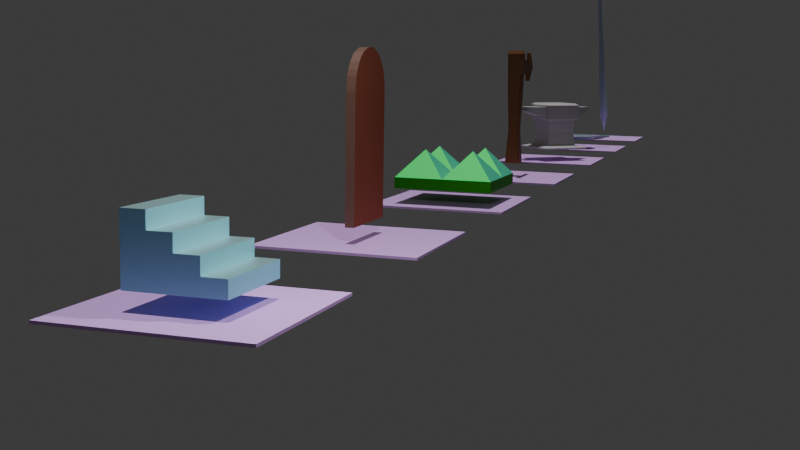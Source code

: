 # Source: paractic_modelling_sword2.blend  (saved by Blender 4.2.66; exported with 4.5.12 LTS)
import bpy
from mathutils import Matrix  # noqa: F401  (used for matrix-valued properties, if any)

bpy.ops.wm.read_factory_settings(use_empty=True)
scene = bpy.context.scene
scene.name = 'Scene'

# ---- collections
col_collection = bpy.data.collections.new('Collection'); scene.collection.children.link(col_collection)

# ---- materials (node trees are filled in below, after node groups)
mat_basic = bpy.data.materials.new('Basic')
mat_basic_hard = bpy.data.materials.new('Basic_hard')
mat_alap_sik = bpy.data.materials.new('Alap_sik')
mat_door_medium = bpy.data.materials.new('door_medium')
mat_door_light = bpy.data.materials.new('door_light')
mat_trap_basic = bpy.data.materials.new('trap_basic')
mat_trap_light = bpy.data.materials.new('trap_light')
mat_trap_dark = bpy.data.materials.new('trap_dark')
mat_column_medium = bpy.data.materials.new('column_medium')
mat_column_dark = bpy.data.materials.new('column_dark')
mat_column_light = bpy.data.materials.new('column_light')
mat_anvil_grey = bpy.data.materials.new('anvil_grey')
mat_pan_col = bpy.data.materials.new('pan_col')
mat_sword_basic = bpy.data.materials.new('sword_basic')

# ---- node groups
ng_smooth_by_angle = bpy.data.node_groups.new('Smooth by Angle', 'GeometryNodeTree')
_s = ng_smooth_by_angle.interface.new_socket(name='Mesh', in_out='OUTPUT', socket_type='NodeSocketGeometry')
_s = ng_smooth_by_angle.interface.new_socket(name='Mesh', in_out='INPUT', socket_type='NodeSocketGeometry')
_s = ng_smooth_by_angle.interface.new_socket(name='Angle', in_out='INPUT', socket_type='NodeSocketFloat')
_s.subtype = 'ANGLE'
_s.default_value = 0.5236
_s.min_value = 0.0
_s.max_value = 3.142
_s.description = 'Maximum face angle for smooth edges'
_s = ng_smooth_by_angle.interface.new_socket(name='Ignore Sharpness', in_out='INPUT', socket_type='NodeSocketBool')
_s.force_non_field = True
ng_smooth_by_angle.description = 'Set the sharpness of mesh edges based on the angle between the neighboring faces'
ng_smooth_by_angle.is_modifier = True
_N = ng_smooth_by_angle.nodes; _L = ng_smooth_by_angle.links
n0 = _N.new('GeometryNodeSetShadeSmooth'); n0.name = 'Set Shade Smooth'; n0.location = (120, -80)
n0.domain = 'EDGE'
n1 = _N.new('GeometryNodeSetShadeSmooth'); n1.name = 'Set Shade Smooth.001'; n1.location = (300, -80)
n2 = _N.new('NodeGroupOutput'); n2.name = 'Group Output'; n2.location = (480, -80)
n3 = _N.new('GeometryNodeInputMeshEdgeAngle'); n3.name = 'Edge Angle'; n3.location = (-440, -240)
n4 = _N.new('NodeGroupInput'); n4.name = 'Group Input'; n4.location = (-80, -80)
n5 = _N.new('GeometryNodeInputEdgeSmooth'); n5.name = 'Is Edge Smooth'; n5.location = (-260, -120)
n6 = _N.new('GeometryNodeInputShadeSmooth'); n6.name = 'Is Shade Smooth'; n6.location = (-440, -397)
n7 = _N.new('FunctionNodeCompare'); n7.name = 'Compare'; n7.location = (-260, -260)
n7.operation = 'LESS_EQUAL'
n7.inputs[6].default_value = (0.0, 0.0, 0.0, 0.0)
n7.inputs[7].default_value = (0.0, 0.0, 0.0, 0.0)
n8 = _N.new('FunctionNodeBooleanMath'); n8.name = 'Boolean Math.001'; n8.location = (-80, -260)
n9 = _N.new('NodeGroupInput'); n9.name = 'Group Input.001'; n9.location = (-440, -329)
n10 = _N.new('NodeGroupInput'); n10.name = 'Group Input.002'; n10.location = (-259, -189)
n11 = _N.new('FunctionNodeBooleanMath'); n11.name = 'Boolean Math'; n11.location = (-80, -149)
n11.operation = 'OR'
n12 = _N.new('FunctionNodeBooleanMath'); n12.name = 'Boolean Math.002'; n12.location = (-260, -380)
n12.operation = 'OR'
n13 = _N.new('NodeGroupInput'); n13.name = 'Group Input.003'; n13.location = (-440, -460)
_L.new(n3.outputs[0], n7.inputs[0])
_L.new(n1.outputs[0], n2.inputs[0])
_L.new(n9.outputs[1], n7.inputs[1])
_L.new(n7.outputs[0], n8.inputs[0])
_L.new(n4.outputs[0], n0.inputs[0])
_L.new(n0.outputs[0], n1.inputs[0])
_L.new(n8.outputs[0], n0.inputs[2])
_L.new(n10.outputs[2], n11.inputs[1])
_L.new(n5.outputs[0], n11.inputs[0])
_L.new(n11.outputs[0], n0.inputs[1])
_L.new(n13.outputs[2], n12.inputs[1])
_L.new(n6.outputs[0], n12.inputs[0])
_L.new(n12.outputs[0], n8.inputs[1])
n2.is_active_output = True

# ---- material node trees
mat_basic.use_nodes = True; mat_basic.node_tree.nodes.clear()
_N = mat_basic.node_tree.nodes; _L = mat_basic.node_tree.links
n0 = _N.new('ShaderNodeBsdfPrincipled'); n0.name = 'Principled BSDF'; n0.location = (10, 300)
n0.inputs[0].default_value = (0.2766, 0.7051, 0.8001, 1.0)
n1 = _N.new('ShaderNodeOutputMaterial'); n1.name = 'Material Output'; n1.location = (300, 300)
_L.new(n0.outputs[0], n1.inputs[0])
n1.is_active_output = True
mat_basic_hard.use_nodes = True; mat_basic_hard.node_tree.nodes.clear()
_N = mat_basic_hard.node_tree.nodes; _L = mat_basic_hard.node_tree.links
n0 = _N.new('ShaderNodeBsdfPrincipled'); n0.name = 'Principled BSDF'; n0.location = (10, 300)
n0.inputs[0].default_value = (0.5091, 0.7807, 0.8003, 1.0)
n0.inputs[1].default_value = 1.0
n1 = _N.new('ShaderNodeOutputMaterial'); n1.name = 'Material Output'; n1.location = (300, 300)
_L.new(n0.outputs[0], n1.inputs[0])
n1.is_active_output = True
mat_alap_sik.use_nodes = True; mat_alap_sik.node_tree.nodes.clear()
_N = mat_alap_sik.node_tree.nodes; _L = mat_alap_sik.node_tree.links
n0 = _N.new('ShaderNodeBsdfPrincipled'); n0.name = 'Principled BSDF'; n0.location = (10, 300)
n0.inputs[0].default_value = (0.7639, 0.4292, 0.9598, 0.0)
n1 = _N.new('ShaderNodeOutputMaterial'); n1.name = 'Material Output'; n1.location = (300, 300)
_L.new(n0.outputs[0], n1.inputs[0])
n1.is_active_output = True
mat_door_medium.use_nodes = True; mat_door_medium.node_tree.nodes.clear()
_N = mat_door_medium.node_tree.nodes; _L = mat_door_medium.node_tree.links
n0 = _N.new('ShaderNodeBsdfPrincipled'); n0.name = 'Principled BSDF'; n0.location = (10, 300)
n0.inputs[0].default_value = (0.3347, 0.1083, 0.06471, 1.0)
n0.inputs[1].default_value = 0.6744
n0.inputs[2].default_value = 1.0
n0.inputs[3].default_value = 1.0
n1 = _N.new('ShaderNodeOutputMaterial'); n1.name = 'Material Output'; n1.location = (300, 300)
_L.new(n0.outputs[0], n1.inputs[0])
n1.is_active_output = True
mat_door_light.use_nodes = True; mat_door_light.node_tree.nodes.clear()
_N = mat_door_light.node_tree.nodes; _L = mat_door_light.node_tree.links
n0 = _N.new('ShaderNodeBsdfPrincipled'); n0.name = 'Principled BSDF'; n0.location = (10, 300)
n0.inputs[0].default_value = (0.1985, 0.1017, 0.0727, 1.0)
n1 = _N.new('ShaderNodeOutputMaterial'); n1.name = 'Material Output'; n1.location = (300, 300)
_L.new(n0.outputs[0], n1.inputs[0])
n1.is_active_output = True
mat_trap_basic.use_nodes = True; mat_trap_basic.node_tree.nodes.clear()
_N = mat_trap_basic.node_tree.nodes; _L = mat_trap_basic.node_tree.links
n0 = _N.new('ShaderNodeBsdfPrincipled'); n0.name = 'Principled BSDF'; n0.location = (10, 300)
n0.inputs[0].default_value = (0.04353, 0.8013, 0.1992, 1.0)
n0.inputs[1].default_value = 0.8837
n0.inputs[2].default_value = 0.686
n1 = _N.new('ShaderNodeOutputMaterial'); n1.name = 'Material Output'; n1.location = (300, 300)
_L.new(n0.outputs[0], n1.inputs[0])
n1.is_active_output = True
mat_trap_light.use_nodes = True; mat_trap_light.node_tree.nodes.clear()
_N = mat_trap_light.node_tree.nodes; _L = mat_trap_light.node_tree.links
n0 = _N.new('ShaderNodeBsdfPrincipled'); n0.name = 'Principled BSDF'; n0.location = (10, 300)
n0.inputs[0].default_value = (0.1229, 0.7304, 0.5016, 1.0)
n0.inputs[1].default_value = 1.0
n0.inputs[2].default_value = 0.8721
n1 = _N.new('ShaderNodeOutputMaterial'); n1.name = 'Material Output'; n1.location = (300, 300)
_L.new(n0.outputs[0], n1.inputs[0])
n1.is_active_output = True
mat_trap_dark.use_nodes = True; mat_trap_dark.node_tree.nodes.clear()
_N = mat_trap_dark.node_tree.nodes; _L = mat_trap_dark.node_tree.links
n0 = _N.new('ShaderNodeBsdfPrincipled'); n0.name = 'Principled BSDF'; n0.location = (10, 300)
n0.inputs[0].default_value = (0.03145, 0.4969, 0.01212, 1.0)
n0.inputs[1].default_value = 0.9302
n0.inputs[2].default_value = 0.4651
n0.inputs[3].default_value = 1.0
n1 = _N.new('ShaderNodeOutputMaterial'); n1.name = 'Material Output'; n1.location = (300, 300)
_L.new(n0.outputs[0], n1.inputs[0])
n1.is_active_output = True
mat_column_medium.use_nodes = True; mat_column_medium.node_tree.nodes.clear()
_N = mat_column_medium.node_tree.nodes; _L = mat_column_medium.node_tree.links
n0 = _N.new('ShaderNodeBsdfPrincipled'); n0.name = 'Principled BSDF'; n0.location = (10, 300)
n0.inputs[0].default_value = (0.1838, 0.06099, 0.008393, 1.0)
n1 = _N.new('ShaderNodeOutputMaterial'); n1.name = 'Material Output'; n1.location = (300, 300)
_L.new(n0.outputs[0], n1.inputs[0])
n1.is_active_output = True
mat_column_dark.use_nodes = True; mat_column_dark.node_tree.nodes.clear()
_N = mat_column_dark.node_tree.nodes; _L = mat_column_dark.node_tree.links
n0 = _N.new('ShaderNodeBsdfPrincipled'); n0.name = 'Principled BSDF'; n0.location = (10, 300)
n0.inputs[0].default_value = (0.2037, 0.06403, 0.04224, 1.0)
n1 = _N.new('ShaderNodeOutputMaterial'); n1.name = 'Material Output'; n1.location = (300, 300)
_L.new(n0.outputs[0], n1.inputs[0])
n1.is_active_output = True
mat_column_light.use_nodes = True; mat_column_light.node_tree.nodes.clear()
_N = mat_column_light.node_tree.nodes; _L = mat_column_light.node_tree.links
n0 = _N.new('ShaderNodeBsdfPrincipled'); n0.name = 'Principled BSDF'; n0.location = (10, 300)
n0.inputs[0].default_value = (0.1607, 0.07226, 0.02708, 1.0)
n1 = _N.new('ShaderNodeOutputMaterial'); n1.name = 'Material Output'; n1.location = (300, 300)
_L.new(n0.outputs[0], n1.inputs[0])
n1.is_active_output = True
mat_anvil_grey.use_nodes = True; mat_anvil_grey.node_tree.nodes.clear()
_N = mat_anvil_grey.node_tree.nodes; _L = mat_anvil_grey.node_tree.links
n0 = _N.new('ShaderNodeBsdfPrincipled'); n0.name = 'Principled BSDF'; n0.location = (10, 300)
n0.inputs[0].default_value = (0.5271, 0.5271, 0.5271, 1.0)
n1 = _N.new('ShaderNodeOutputMaterial'); n1.name = 'Material Output'; n1.location = (300, 300)
_L.new(n0.outputs[0], n1.inputs[0])
n1.is_active_output = True
mat_pan_col.use_nodes = True; mat_pan_col.node_tree.nodes.clear()
_N = mat_pan_col.node_tree.nodes; _L = mat_pan_col.node_tree.links
n0 = _N.new('ShaderNodeBsdfPrincipled'); n0.name = 'Principled BSDF'; n0.location = (10, 300)
n0.inputs[0].default_value = (0.1845, 0.2462, 0.3185, 1.0)
n1 = _N.new('ShaderNodeOutputMaterial'); n1.name = 'Material Output'; n1.location = (300, 300)
_L.new(n0.outputs[0], n1.inputs[0])
n1.is_active_output = True
mat_sword_basic.use_nodes = True; mat_sword_basic.node_tree.nodes.clear()
_N = mat_sword_basic.node_tree.nodes; _L = mat_sword_basic.node_tree.links
n0 = _N.new('ShaderNodeBsdfPrincipled'); n0.name = 'Principled BSDF'; n0.location = (10, 300)
n0.inputs[0].default_value = (0.4342, 0.552, 0.7305, 1.0)
n1 = _N.new('ShaderNodeOutputMaterial'); n1.name = 'Material Output'; n1.location = (300, 300)
_L.new(n0.outputs[0], n1.inputs[0])
n1.is_active_output = True

# ---- world
world_world = bpy.data.worlds.new('World'); scene.world = world_world
world_world.use_nodes = True; world_world.node_tree.nodes.clear()
_N = world_world.node_tree.nodes; _L = world_world.node_tree.links
n0 = _N.new('ShaderNodeOutputWorld'); n0.name = 'World Output'; n0.location = (300, 300)
n1 = _N.new('ShaderNodeBackground'); n1.name = 'Background'; n1.location = (10, 300)
n1.inputs[0].default_value = (0.05088, 0.05088, 0.05088, 1.0)
_L.new(n1.outputs[0], n0.inputs[0])
n0.is_active_output = True
world_world.color = (0.05088, 0.05088, 0.05088)
world_world.sun_shadow_jitter_overblur = 0.0

# ---- cameras
cam_camera_01 = bpy.data.cameras.new('Camera_01')
cam_camera_01.clip_end = 100.0
cam_camera_01.ortho_scale = 7.314

# ---- lights
light_light = bpy.data.lights.new('Light', 'POINT')
light_light.energy = 1000.0
light_light.shadow_soft_size = 0.1
light_light_001 = bpy.data.lights.new('Light.001', 'POINT')
light_light_001.energy = 0.7
light_light_001.shadow_soft_size = 0.1
light_sun = bpy.data.lights.new('Sun', 'SUN')
light_sun.energy = 1.92

# ---- meshes
me_s_klap = bpy.data.meshes.new('Síklap')
me_s_klap.from_pydata([(-1.0, -1.0, 0.0), (1.0, -1.0, 0.0), (-1.0, 1.0, 0.0), (1.0, 1.0, 0.0), (1.0, -1.0, 0.35), (0.4977, -1.0, 0.35), (0.4977, 1.0, 0.35), (0.4977, -1.0, 0.7), (0.4977, 1.0, 0.7), (-0.002321, -1.0, 0.7), (-0.002321, 1.0, 0.7), (-0.002321, -1.0, 1.05), (-0.002321, 1.0, 1.05), (-0.5023, -1.0, 1.05), (-0.5023, 1.0, 1.05), (-0.5023, -1.0, 1.4), (-0.5023, 1.0, 1.4), (-1.0, -1.0, 1.4), (-1.0, 1.0, 1.4), (-1.0, -1.0, 0.0), (-1.0, 1.0, 0.0), (-1.0, 1.0, 1.4), (-0.5023, 1.0, 1.4), (-1.0, 1.0, 1.4), (-0.5023, 1.0, 1.4), (-0.002321, 0.9991, 1.05), (-0.5023, 0.9991, 1.05), (0.4977, 1.0, 0.7), (-0.002321, 1.0, 0.7), (1.0, 1.0, 0.35), (0.4977, 1.0, 0.35), (-1.0, -1.0, 0.0)], [(2, 0), (25, 26), (0, 31)], [(1, 4, 5, 19), (6, 8, 7, 5), (8, 10, 9, 7), (10, 12, 11, 9), (12, 14, 13, 11), (14, 16, 15, 13), (16, 18, 17, 15), (18, 20, 19, 17), (21, 22, 24, 23), (29, 3, 2, 20, 30), (6, 30, 20, 28, 27, 8), (10, 28, 20, 14, 12), (14, 20, 2, 21, 16), (0, 17, 19), (13, 15, 17, 0), (1, 0, 19), (19, 0, 13), (19, 9, 11, 13), (19, 5, 7, 9), (3, 1, 19, 2), (4, 1, 3, 29), (5, 4, 29, 30)])
me_s_klap.polygons.foreach_set('material_index', [0, 0, 2, 0, 2, 0, 2, 0, 0, 0, 0, 0, 0, 0, 0, 0, 0, 0, 0, 0, 0, 2])
_uv = me_s_klap.uv_layers.new(name='UVMap')
_uv.uv.foreach_set('vector', [1.0, 0.0, 1.0, 0.0, 1.0, 0.0, 1.0, 0.0, 1.0, 1.0, 1.0, 1.0, 1.0, 0.0, 1.0, 0.0, 1.0, 1.0, 1.0, 1.0, 1.0, 0.0, 1.0, 0.0, 1.0, 1.0, 1.0, 1.0, 1.0, 0.0, 1.0, 0.0, 1.0, 1.0, 1.0, 1.0, 1.0, 0.0, 1.0, 0.0, 1.0, 1.0, 1.0, 1.0, 1.0, 0.0, 1.0, 0.0, 1.0, 1.0, 1.0, 1.0, 1.0, 0.0, 1.0, 0.0, 1.0, 1.0, 1.0, 1.0, 1.0, 0.0, 1.0, 0.0, 0.0, 1.0, 0.2488, 1.0, 0.2488, 1.0, 0.0, 1.0, 0.0, 0.0, 1.0, 1.0, 0.0, 0.0, 0.0, 0.0, 0.0, 0.0, 1.0, 1.0, 0.0, 0.0, 0.0, 0.0, 0.0, 0.0, 0.0, 0.0, 1.0, 1.0, 1.0, 1.0, 0.0, 0.0, 0.0, 0.0, 1.0, 1.0, 1.0, 1.0, 1.0, 1.0, 0.0, 0.0, 0.0, 0.0, 0.0, 0.0, 1.0, 1.0, 0.0, 0.0, 1.0, 0.0, 1.0, 0.0, 1.0, 0.0, 1.0, 0.0, 1.0, 0.0, 0.0, 0.0, 1.0, 0.0, 0.0, 0.0, 1.0, 0.0, 1.0, 0.0, 0.0, 0.0, 1.0, 0.0, 1.0, 0.0, 1.0, 0.0, 1.0, 0.0, 1.0, 0.0, 1.0, 0.0, 1.0, 0.0, 1.0, 0.0, 1.0, 0.0, 0.0, 0.0, 1.0, 0.0, 1.0, 0.0, 0.0, 0.0, 1.0, 0.0, 1.0, 0.0, 1.0, 1.0, 0.0, 0.0, 1.0, 0.0, 1.0, 0.0, 0.0, 0.0, 0.0, 0.0])
me_s_klap.materials.append(mat_basic)
me_s_klap.materials.append(None)
me_s_klap.materials.append(mat_basic_hard)
me_s_klap.update()
me_s_klap_001 = bpy.data.meshes.new('Síklap.001')
me_s_klap_001.from_pydata([(-1.0, -1.0, 0.0), (1.0, -1.0, 0.0), (-1.0, 1.0, 0.0), (1.0, 1.0, 0.0), (-1.0, 1.0, 0.0), (-1.0, -1.0, 0.0), (1.0, -1.0, 0.0), (1.0, 1.0, 0.0), (-1.0, 1.0, -0.03061), (-1.0, -1.0, -0.03061), (1.0, -1.0, -0.03061), (1.0, 1.0, -0.03061)], [], [(0, 1, 3, 2), (5, 9, 10, 6), (1, 3, 7, 6), (2, 0, 5, 4), (3, 7, 4, 2), (0, 5, 6, 1), (9, 8, 11, 10), (6, 10, 11, 7), (4, 8, 9, 5), (7, 11, 8, 4)])
_uv = me_s_klap_001.uv_layers.new(name='UVMap')
_uv.uv.foreach_set('vector', [0.0, 0.0, 1.0, 0.0, 1.0, 1.0, 0.0, 1.0, 0.0, 0.0, 0.0, 0.0, 1.0, 0.0, 1.0, 0.0, 1.0, 0.0, 1.0, 1.0, 1.0, 1.0, 1.0, 0.0, 0.0, 1.0, 0.0, 0.0, 0.0, 0.0, 0.0, 1.0, 1.0, 1.0, 1.0, 1.0, 0.0, 1.0, 0.0, 1.0, 0.0, 0.0, 0.0, 0.0, 1.0, 0.0, 1.0, 0.0, 0.0, 0.0, 0.0, 1.0, 1.0, 1.0, 1.0, 0.0, 1.0, 0.0, 1.0, 0.0, 1.0, 1.0, 1.0, 1.0, 0.0, 1.0, 0.0, 1.0, 0.0, 0.0, 0.0, 0.0, 1.0, 1.0, 1.0, 1.0, 0.0, 1.0, 0.0, 1.0])
me_s_klap_001.materials.append(mat_alap_sik)
me_s_klap_001.update()
me_henger = bpy.data.meshes.new('Henger')
me_henger.from_pydata([(6.307, 1.174, 9.127), (3.222, 1.181, 9.146), (6.299, -1.405, 9.135), (3.214, -1.398, 9.154), (6.549, 1.169, -0.2458), (6.554, 1.151, -0.6644), (3.469, 1.158, -0.6458), (3.464, 1.176, -0.2272), (6.546, -1.392, -0.6566), (6.541, -1.41, -0.2379), (3.456, -1.403, -0.2193), (3.461, -1.385, -0.638), (6.545, -1.254, -1.804), (6.545, -1.33, -1.389), (3.46, -1.323, -1.371), (3.46, -1.247, -1.785), (6.544, -0.9116, -2.766), (6.544, -1.092, -2.37), (3.459, -1.085, -2.351), (3.459, -0.9048, -2.747), (6.545, -0.3863, -3.336), (6.544, -0.7374, -3.038), (3.459, -0.7306, -3.019), (3.46, -0.3794, -3.317), (6.545, -0.3122, -3.37), (6.546, 0.06795, -3.371), (3.461, 0.0748, -3.353), (3.46, -0.3053, -3.352), (6.548, 0.4933, -3.042), (6.547, 0.1417, -3.337), (3.462, 0.1486, -3.319), (3.463, 0.5001, -3.023), (6.551, 0.8487, -2.376), (6.549, 0.6677, -2.77), (3.464, 0.6746, -2.752), (3.465, 0.8556, -2.357), (6.553, 1.088, -1.397), (6.552, 1.011, -1.811), (3.467, 1.018, -1.792), (3.468, 1.095, -1.378)], [], [(12, 15, 18, 17), (12, 17, 32, 37), (16, 21, 28, 33), (24, 25, 29, 20), (28, 31, 34, 33), (32, 35, 38, 37), (9, 4, 0, 2), (8, 11, 14, 13), (36, 39, 6, 5), (0, 1, 3, 2), (10, 9, 2, 3), (3, 1, 7, 10), (16, 19, 22, 21), (20, 23, 27, 24), (25, 26, 30, 29), (8, 13, 36, 5), (14, 11, 6, 39), (18, 15, 38, 35), (22, 19, 34, 31), (26, 27, 23, 30), (5, 6, 7, 4), (11, 8, 9, 10), (15, 12, 13, 14), (19, 16, 17, 18), (23, 20, 21, 22), (26, 25, 24, 27), (31, 28, 29, 30), (35, 32, 33, 34), (39, 36, 37, 38), (10, 7, 6, 11), (14, 39, 38, 15), (18, 35, 34, 19), (22, 31, 30, 23), (8, 5, 4, 9), (12, 37, 36, 13), (16, 33, 32, 17), (20, 29, 28, 21), (4, 7, 1, 0)])
me_henger.polygons.foreach_set('material_index', [1, 0, 0, 0, 1, 1, 0, 1, 1, 1, 1, 0, 1, 1, 1, 0, 0, 0, 0, 0, 1, 1, 1, 1, 1, 1, 1, 1, 1, 0, 0, 0, 0, 0, 0, 0, 0, 1])
_uv = me_henger.uv_layers.new(name='UVMap')
_uv.uv.foreach_set('vector', [0.4243, 0.5, 0.4243, 1.0, 0.3882, 1.0, 0.3882, 0.5, 0.4243, 0.5, 0.3882, 0.5, 0.1118, 0.5, 0.07565, 0.5, 0.3568, 0.5, 0.3307, 0.5, 0.1693, 0.5, 0.1432, 0.5, 0.2741, 0.5, 0.2259, 0.5, 0.2166, 0.5, 0.2834, 0.5, 0.1693, 0.5, 0.1693, 1.0, 0.1432, 1.0, 0.1432, 0.5, 0.1118, 0.5, 0.1118, 1.0, 0.07565, 1.0, 0.07565, 0.5, 0.5, 0.5, 0.0, 0.5, 0.0, 0.5, 0.5, 0.5, 0.4886, 0.5, 0.4886, 1.0, 0.4489, 1.0, 0.4489, 0.5, 0.05114, 0.5, 0.05114, 1.0, 0.01136, 1.0, 0.01136, 0.5, 0.0, 0.5, 0.0, 1.0, 0.5, 1.0, 0.5, 0.5, 0.5, 1.0, 0.5, 0.5, 0.5, 0.5, 0.5, 1.0, 0.5, 1.0, 0.0, 1.0, 0.0, 1.0, 0.5, 1.0, 0.3568, 0.5, 0.3568, 1.0, 0.3307, 1.0, 0.3307, 0.5, 0.2834, 0.5, 0.2834, 1.0, 0.2741, 1.0, 0.2741, 0.5, 0.2259, 0.5, 0.2259, 1.0, 0.2166, 1.0, 0.2166, 0.5, 0.4886, 0.5, 0.4489, 0.5, 0.05114, 0.5, 0.01136, 0.5, 0.4489, 1.0, 0.4886, 1.0, 0.01136, 1.0, 0.05114, 1.0, 0.3882, 1.0, 0.4243, 1.0, 0.07565, 1.0, 0.1118, 1.0, 0.3307, 1.0, 0.3568, 1.0, 0.1432, 1.0, 0.1693, 1.0, 0.2259, 1.0, 0.2741, 1.0, 0.2834, 1.0, 0.2166, 1.0, 0.01136, 0.5, 0.01136, 1.0, 0.0, 1.0, 0.0, 0.5, 0.4886, 1.0, 0.4886, 0.5, 0.5, 0.5, 0.5, 1.0, 0.4243, 1.0, 0.4243, 0.5, 0.4489, 0.5, 0.4489, 1.0, 0.3568, 1.0, 0.3568, 0.5, 0.3882, 0.5, 0.3882, 1.0, 0.2834, 1.0, 0.2834, 0.5, 0.3307, 0.5, 0.3307, 1.0, 0.2259, 1.0, 0.2259, 0.5, 0.2741, 0.5, 0.2741, 1.0, 0.1693, 1.0, 0.1693, 0.5, 0.2166, 0.5, 0.2166, 1.0, 0.1118, 1.0, 0.1118, 0.5, 0.1432, 0.5, 0.1432, 1.0, 0.05114, 1.0, 0.05114, 0.5, 0.07565, 0.5, 0.07565, 1.0, 0.5, 1.0, 0.0, 1.0, 0.01136, 1.0, 0.4886, 1.0, 0.4489, 1.0, 0.05114, 1.0, 0.07565, 1.0, 0.4243, 1.0, 0.3882, 1.0, 0.1118, 1.0, 0.1432, 1.0, 0.3568, 1.0, 0.3307, 1.0, 0.1693, 1.0, 0.2166, 1.0, 0.2834, 1.0, 0.4886, 0.5, 0.01136, 0.5, 0.0, 0.5, 0.5, 0.5, 0.4243, 0.5, 0.07565, 0.5, 0.05114, 0.5, 0.4489, 0.5, 0.3568, 0.5, 0.1432, 0.5, 0.1118, 0.5, 0.3882, 0.5, 0.2834, 0.5, 0.2166, 0.5, 0.1693, 0.5, 0.3307, 0.5, 0.0, 0.5, 0.0, 1.0, 0.0, 1.0, 0.0, 0.5])
me_henger.materials.append(mat_door_medium)
me_henger.materials.append(mat_door_light)
me_henger.update()
me_s_klap_004 = bpy.data.meshes.new('Síklap.004')
me_s_klap_004.from_pydata([(-1.0, -1.0, 0.0), (1.0, -1.0, 0.0), (-1.0, 1.0, 0.0), (1.0, 1.0, 0.0), (-1.0, 1.0, 0.0), (-1.0, -1.0, 0.0), (1.0, -1.0, 0.0), (1.0, 1.0, 0.0), (-1.0, 1.0, -0.03061), (-1.0, -1.0, -0.03061), (1.0, -1.0, -0.03061), (1.0, 1.0, -0.03061)], [], [(0, 1, 3, 2), (5, 9, 10, 6), (1, 3, 7, 6), (2, 0, 5, 4), (3, 2, 4, 7), (0, 1, 6, 5), (9, 8, 11, 10), (6, 10, 11, 7), (4, 8, 9, 5), (7, 11, 8, 4)])
_uv = me_s_klap_004.uv_layers.new(name='UVMap')
_uv.uv.foreach_set('vector', [0.0, 0.0, 1.0, 0.0, 1.0, 1.0, 0.0, 1.0, 0.0, 0.0, 0.0, 0.0, 1.0, 0.0, 1.0, 0.0, 1.0, 0.0, 1.0, 1.0, 1.0, 1.0, 1.0, 0.0, 0.0, 1.0, 0.0, 0.0, 0.0, 0.0, 0.0, 1.0, 1.0, 1.0, 0.0, 1.0, 0.0, 1.0, 1.0, 1.0, 0.0, 0.0, 1.0, 0.0, 1.0, 0.0, 0.0, 0.0, 0.0, 0.0, 0.0, 1.0, 1.0, 1.0, 1.0, 0.0, 1.0, 0.0, 1.0, 0.0, 1.0, 1.0, 1.0, 1.0, 0.0, 1.0, 0.0, 1.0, 0.0, 0.0, 0.0, 0.0, 1.0, 1.0, 1.0, 1.0, 0.0, 1.0, 0.0, 1.0])
me_s_klap_004.materials.append(mat_alap_sik)
me_s_klap_004.update()
me_s_klap_005 = bpy.data.meshes.new('Síklap.005')
me_s_klap_005.from_pydata([(-1.0, -1.0, 0.0), (1.0, -1.0, 0.0), (-1.0, 1.0, 0.0), (1.0, 1.0, 0.0), (-1.0, 1.0, 0.0), (-1.0, -1.0, 0.0), (1.0, -1.0, 0.0), (1.0, 1.0, 0.0), (-1.0, 1.0, -0.03061), (-1.0, -1.0, -0.03061), (1.0, -1.0, -0.03061), (1.0, 1.0, -0.03061)], [], [(0, 1, 3, 2), (5, 9, 10, 6), (1, 3, 7, 6), (2, 0, 5, 4), (3, 2, 4, 7), (0, 1, 6, 5), (9, 8, 11, 10), (6, 10, 11, 7), (4, 8, 9, 5), (7, 11, 8, 4)])
_uv = me_s_klap_005.uv_layers.new(name='UVMap')
_uv.uv.foreach_set('vector', [0.0, 0.0, 1.0, 0.0, 1.0, 1.0, 0.0, 1.0, 0.0, 0.0, 0.0, 0.0, 1.0, 0.0, 1.0, 0.0, 1.0, 0.0, 1.0, 1.0, 1.0, 1.0, 1.0, 0.0, 0.0, 1.0, 0.0, 0.0, 0.0, 0.0, 0.0, 1.0, 1.0, 1.0, 0.0, 1.0, 0.0, 1.0, 1.0, 1.0, 0.0, 0.0, 1.0, 0.0, 1.0, 0.0, 0.0, 0.0, 0.0, 0.0, 0.0, 1.0, 1.0, 1.0, 1.0, 0.0, 1.0, 0.0, 1.0, 0.0, 1.0, 1.0, 1.0, 1.0, 0.0, 1.0, 0.0, 1.0, 0.0, 0.0, 0.0, 0.0, 1.0, 1.0, 1.0, 1.0, 0.0, 1.0, 0.0, 1.0])
me_s_klap_005.materials.append(mat_alap_sik)
me_s_klap_005.update()
me_s_klap_006 = bpy.data.meshes.new('Síklap.006')
me_s_klap_006.from_pydata([(-1.0, -1.0, 0.0), (1.0, -1.0, 0.0), (-1.0, 1.0, 0.0), (1.0, 1.0, 0.0), (-1.0, 1.0, 0.2246), (-1.0, -1.0, 0.2246), (1.0, -1.0, 0.2246), (1.0, 1.0, 0.2246), (-1.0, 0.0, 0.2246), (1.0, 0.0, 0.2246), (0.0, -1.0, 0.2246), (0.0, 1.0, 0.2246), (0.0, 0.0, 0.2246), (0.0, 0.0, 0.0), (0.5, 0.5, 0.7779), (0.5, -0.5, 0.7779), (-0.5, -0.5, 0.7779), (-0.5, 0.5, 0.7779)], [], [(13, 2, 3, 1), (1, 3, 7, 9), (2, 0, 5, 8), (2, 4, 11), (1, 6, 10), (2, 8, 4), (1, 9, 6), (0, 2, 13, 1), (0, 1, 10, 5), (3, 2, 11, 7), (12, 9, 14), (9, 7, 14), (7, 11, 14), (11, 12, 14), (10, 6, 15), (6, 9, 15), (9, 12, 15), (12, 10, 15), (5, 10, 16), (10, 12, 16), (12, 8, 16), (8, 5, 16), (8, 12, 17), (12, 11, 17), (11, 4, 17), (4, 8, 17)])
me_s_klap_006.polygons.foreach_set('material_index', [2, 2, 2, 2, 2, 2, 2, 2, 2, 2, 0, 1, 0, 1, 0, 1, 0, 1, 0, 1, 0, 0, 0, 1, 0, 0])
_uv = me_s_klap_006.uv_layers.new(name='UVMap')
_uv.uv.foreach_set('vector', [0.5, 0.5, 0.5, 1.0, 1.0, 1.0, 1.0, 0.5, 1.0, 0.5, 1.0, 1.0, 1.0, 1.0, 1.0, 0.5, 0.0, 0.5, 0.0, 0.0, 0.0, 0.0, 0.0, 0.5, 0.0, 1.0, 0.0, 1.0, 0.5, 1.0, 1.0, 0.0, 1.0, 0.0, 0.5, 0.0, 0.0, 0.5, 0.0, 0.5, 0.0, 1.0, 1.0, 0.5, 1.0, 0.5, 1.0, 0.0, 0.0, 0.0, 0.0, 0.5, 0.5, 0.5, 0.5, 0.0, 0.0, 0.0, 0.5, 0.0, 0.5, 0.0, 0.0, 0.0, 1.0, 1.0, 0.5, 1.0, 0.5, 1.0, 1.0, 1.0, 0.5, 0.5, 1.0, 0.5, 0.651, 0.651, 1.0, 0.5, 1.0, 1.0, 0.849, 0.651, 1.0, 1.0, 0.5, 1.0, 0.849, 0.849, 0.5, 1.0, 0.5, 0.5, 0.651, 0.849, 0.5, 0.0, 1.0, 0.0, 0.651, 0.151, 1.0, 0.0, 1.0, 0.5, 0.849, 0.151, 1.0, 0.5, 0.5, 0.5, 0.849, 0.349, 0.5, 0.5, 0.5, 0.0, 0.651, 0.349, 0.0, 0.0, 0.5, 0.0, 0.151, 0.151, 0.5, 0.0, 0.5, 0.5, 0.349, 0.151, 0.5, 0.5, 0.0, 0.5, 0.349, 0.349, 0.0, 0.5, 0.0, 0.0, 0.151, 0.349, 0.0, 0.5, 0.5, 0.5, 0.151, 0.651, 0.5, 0.5, 0.5, 1.0, 0.349, 0.651, 0.5, 1.0, 0.0, 1.0, 0.349, 0.849, 0.0, 1.0, 0.0, 0.5, 0.151, 0.849])
me_s_klap_006.materials.append(mat_trap_basic)
me_s_klap_006.materials.append(mat_trap_light)
me_s_klap_006.materials.append(mat_trap_dark)
me_s_klap_006.update()
me_s_klap_007 = bpy.data.meshes.new('Síklap.007')
me_s_klap_007.from_pydata([(-1.0, -1.0, 0.0), (1.0, -1.0, 0.0), (-1.0, 1.0, 0.0), (1.0, 1.0, 0.0), (-1.0, 1.0, 0.0), (-1.0, -1.0, 0.0), (1.0, -1.0, 0.0), (1.0, 1.0, 0.0), (-1.0, 1.0, -0.03061), (-1.0, -1.0, -0.03061), (1.0, -1.0, -0.03061), (1.0, 1.0, -0.03061)], [], [(0, 1, 3, 2), (5, 9, 10, 6), (1, 3, 7, 6), (2, 0, 5, 4), (3, 2, 4, 7), (0, 1, 6, 5), (9, 8, 11, 10), (6, 10, 11, 7), (4, 8, 9, 5), (7, 11, 8, 4)])
_uv = me_s_klap_007.uv_layers.new(name='UVMap')
_uv.uv.foreach_set('vector', [0.0, 0.0, 1.0, 0.0, 1.0, 1.0, 0.0, 1.0, 0.0, 0.0, 0.0, 0.0, 1.0, 0.0, 1.0, 0.0, 1.0, 0.0, 1.0, 1.0, 1.0, 1.0, 1.0, 0.0, 0.0, 1.0, 0.0, 0.0, 0.0, 0.0, 0.0, 1.0, 1.0, 1.0, 0.0, 1.0, 0.0, 1.0, 1.0, 1.0, 0.0, 0.0, 1.0, 0.0, 1.0, 0.0, 0.0, 0.0, 0.0, 0.0, 0.0, 1.0, 1.0, 1.0, 1.0, 0.0, 1.0, 0.0, 1.0, 0.0, 1.0, 1.0, 1.0, 1.0, 0.0, 1.0, 0.0, 1.0, 0.0, 0.0, 0.0, 0.0, 1.0, 1.0, 1.0, 1.0, 0.0, 1.0, 0.0, 1.0])
me_s_klap_007.materials.append(mat_alap_sik)
me_s_klap_007.update()
me_kocka = bpy.data.meshes.new('Kocka')
me_kocka.from_pydata([(-1.0, -0.8376, 1.0), (-0.8376, -1.0, 1.0), (-0.8376, 1.0, 1.0), (-1.0, 0.8376, 1.0), (0.8376, -1.0, 1.0), (1.0, -0.8376, 1.0), (1.0, 0.8376, 1.0), (0.8376, 1.0, 1.0), (-0.8362, -1.0, -0.8261), (-1.0, -0.8362, -0.8261), (-0.8362, 1.0, -0.8261), (-1.0, 0.8362, -0.8261), (1.0, 0.8362, -0.8261), (0.8362, 1.0, -0.8261), (0.8362, -1.0, -0.8261), (1.0, -0.8362, -0.8261), (-0.6948, -0.5325, 0.4353), (-0.5325, -0.6948, 0.4353), (-0.5325, 0.6948, 0.4353), (-0.6948, 0.5325, 0.4353), (0.6948, 0.5325, 0.4353), (0.5325, 0.6948, 0.4353), (0.5325, -0.6948, 0.4353), (0.6948, -0.5325, 0.4353), (-0.888, 0.7253, -0.1954), (-0.7253, 0.888, -0.1954), (0.7253, 0.888, -0.1954), (0.888, 0.7253, -0.1954), (0.888, -0.7253, -0.1954), (0.7253, -0.888, -0.1954), (-0.888, -0.7253, -0.1954), (-0.7253, -0.888, -0.1954), (-0.7993, 0.6339, -0.8795), (-0.6339, 0.7993, -0.8795), (0.6339, 0.7993, -0.8795), (0.7993, 0.6339, -0.8795), (0.7993, -0.6339, -0.8795), (0.6339, -0.7993, -0.8795), (-0.6339, -0.7993, -0.8795), (-0.7993, -0.6339, -0.8795), (0.9447, 3.761, -0.6093), (0.9002, 1.967, -0.4874), (0.9893, 1.967, -0.7312), (0.9893, 1.978, -0.8422), (0.9002, 1.978, -0.3765), (0.9447, -2.55, -0.6093), (0.9447, 3.761, -0.6093), (0.9002, 1.978, -0.3765), (0.9893, 1.978, -0.8422), (1.499, 3.761, -0.6078), (1.454, 1.978, -0.375), (1.543, 1.978, -0.8406), (1.543, 1.967, -0.7297), (1.454, 1.967, -0.4859), (1.499, -2.55, -0.6078), (0.9447, -2.55, -0.6093), (1.543, -2.55, -0.7297), (1.454, -2.55, -0.4859), (0.9002, -2.55, -0.4874), (0.9002, 1.967, -0.4874), (0.9002, -2.55, -0.4874), (0.9893, -2.55, -0.7312), (0.9893, -2.55, -0.7312), (0.9893, 1.967, -0.7312)], [], [(6, 7, 2, 3), (20, 6, 5, 23), (39, 9, 11, 32), (16, 0, 3, 19), (18, 2, 7, 21), (14, 29, 31, 8), (30, 16, 19, 24), (12, 27, 28, 15), (9, 30, 24, 11), (25, 18, 21, 26), (32, 33, 34, 35), (27, 20, 23, 28), (29, 22, 17, 31), (37, 14, 8, 38), (33, 10, 13, 34), (35, 12, 15, 36), (10, 25, 26, 13), (38, 39, 36, 37), (17, 1, 0, 16), (38, 8, 9, 39), (25, 10, 11, 24), (27, 12, 13, 26), (29, 14, 15, 28), (31, 17, 16, 30), (2, 18, 19, 3), (6, 20, 21, 7), (4, 22, 23, 5), (18, 25, 24, 19), (20, 27, 26, 21), (22, 29, 28, 23), (8, 31, 30, 9), (10, 33, 32, 11), (12, 35, 34, 13), (14, 37, 36, 15), (22, 4, 1, 17), (39, 32, 35, 36), (5, 6, 3, 0), (4, 5, 0, 1), (41, 44, 40), (40, 45, 60, 41), (40, 43, 42), (42, 62, 45, 40), (43, 40, 46, 48), (40, 44, 47, 46), (46, 47, 50, 49), (48, 46, 49, 51), (53, 49, 50), (49, 52, 51), (52, 49, 54, 56), (49, 53, 57, 54), (58, 55, 54, 57), (55, 61, 56, 54), (59, 58, 57, 53), (41, 60, 58, 59), (60, 45, 55, 58), (44, 41, 59, 47), (47, 59, 53, 50), (61, 63, 52, 56), (62, 42, 63, 61), (45, 62, 61, 55), (42, 43, 48, 63), (63, 48, 51, 52)])
me_kocka.polygons.foreach_set('material_index', [0, 2, 0, 0, 0, 0, 0, 2, 0, 0, 1, 2, 0, 0, 0, 2, 0, 1, 0, 0, 0, 0, 0, 0, 0, 0, 0, 0, 0, 0, 0, 0, 0, 0, 0, 1, 0, 0, 0, 0, 0, 0, 0, 0, 0, 0, 0, 0, 0, 0, 0, 0, 0, 0, 0, 0, 0, 1, 0, 0, 0, 0])
_uv = me_kocka.uv_layers.new(name='UVMap')
_uv.uv.foreach_set('vector', [0.625, 0.5203, 0.6453, 0.5, 0.8547, 0.5, 0.875, 0.5203, 0.5544, 0.5292, 0.625, 0.5203, 0.625, 0.7297, 0.5544, 0.7208, 0.3901, 0.02586, 0.3967, 0.02047, 0.3967, 0.2295, 0.3901, 0.2241, 0.5544, 0.02921, 0.625, 0.0203, 0.625, 0.2297, 0.5544, 0.2208, 0.5544, 0.2792, 0.625, 0.2703, 0.625, 0.4797, 0.5544, 0.4708, 0.3967, 0.7705, 0.4756, 0.7729, 0.4756, 0.9771, 0.3967, 0.9795, 0.4756, 0.02289, 0.5544, 0.02921, 0.5544, 0.2208, 0.4756, 0.2271, 0.3967, 0.5205, 0.4756, 0.5229, 0.4756, 0.7271, 0.3967, 0.7295, 0.3967, 0.02047, 0.4756, 0.02289, 0.4756, 0.2271, 0.3967, 0.2295, 0.4756, 0.2729, 0.5544, 0.2792, 0.5544, 0.4708, 0.4756, 0.4771, 0.3901, 0.3276, 0.3901, 0.2759, 0.3901, 0.4741, 0.3901, 0.5259, 0.4756, 0.5229, 0.5544, 0.5292, 0.5544, 0.7208, 0.4756, 0.7271, 0.4756, 0.7729, 0.5544, 0.7792, 0.5544, 0.9708, 0.4756, 0.9771, 0.3901, 0.7759, 0.3967, 0.7705, 0.3967, 0.9795, 0.3901, 0.9741, 0.3901, 0.2759, 0.3967, 0.2705, 0.3967, 0.4795, 0.3901, 0.4741, 0.3901, 0.5259, 0.3967, 0.5205, 0.3967, 0.7295, 0.3901, 0.7241, 0.3967, 0.2705, 0.4756, 0.2729, 0.4756, 0.4771, 0.3967, 0.4795, 0.3901, 0.9741, 0.3901, 0.9224, 0.3901, 0.7241, 0.3901, 0.7759, 0.5544, 0.0, 0.6181, 0.0, 0.625, 0.0203, 0.5544, 0.02921, 0.3901, 0.0, 0.3941, 0.0, 0.3967, 0.02047, 0.3901, 0.02586, 0.4756, 0.2729, 0.3967, 0.2705, 0.3967, 0.2295, 0.4756, 0.2271, 0.4756, 0.5229, 0.3967, 0.5205, 0.3967, 0.4795, 0.4756, 0.4771, 0.4756, 0.7729, 0.3967, 0.7705, 0.3967, 0.7295, 0.4756, 0.7271, 0.4808, 0.0, 0.5544, 0.0, 0.5544, 0.02921, 0.4756, 0.02289, 0.625, 0.2703, 0.5544, 0.2792, 0.5544, 0.2208, 0.625, 0.2297, 0.625, 0.5203, 0.5544, 0.5292, 0.5544, 0.4708, 0.625, 0.4797, 0.625, 0.7703, 0.5544, 0.7792, 0.5544, 0.7208, 0.625, 0.7297, 0.5544, 0.2792, 0.4756, 0.2729, 0.4756, 0.2271, 0.5544, 0.2208, 0.5544, 0.5292, 0.4756, 0.5229, 0.4756, 0.4771, 0.5544, 0.4708, 0.5544, 0.7792, 0.4756, 0.7729, 0.4756, 0.7271, 0.5544, 0.7208, 0.4002, 0.0, 0.4756, 0.0, 0.4756, 0.02289, 0.3967, 0.02047, 0.3967, 0.2705, 0.3901, 0.2759, 0.3901, 0.2241, 0.3967, 0.2295, 0.3967, 0.5205, 0.3901, 0.5259, 0.3901, 0.4741, 0.3967, 0.4795, 0.3967, 0.7705, 0.3901, 0.7759, 0.3901, 0.7241, 0.3967, 0.7295, 0.5544, 0.7792, 0.625, 0.7703, 0.625, 0.9797, 0.5544, 0.9708, 0.3901, 0.9224, 0.3901, 0.3276, 0.3901, 0.5259, 0.3901, 0.7241, 0.625, 0.7297, 0.625, 0.5203, 0.875, 0.5203, 0.875, 0.7297, 0.6453, 0.75, 0.625, 0.7297, 0.875, 0.7297, 0.8547, 0.75, 0.4756, 0.5809, 0.4756, 0.5774, 0.4442, 0.5769, 0.4442, 0.5805, 0.4442, 0.7281, 0.4756, 0.7271, 0.4756, 0.5809, 0.4442, 0.5805, 0.4129, 0.5765, 0.4129, 0.5801, 0.4129, 0.5801, 0.4129, 0.729, 0.4442, 0.7281, 0.4442, 0.5805, 0.4129, 0.5765, 0.4442, 0.5805, 0.4442, 0.5805, 0.4129, 0.5765, 0.4442, 0.5769, 0.4756, 0.5774, 0.4756, 0.5774, 0.4442, 0.5769, 0.4442, 0.5769, 0.4756, 0.5774, 0.4756, 0.5774, 0.4442, 0.5769, 0.4129, 0.5765, 0.4442, 0.5805, 0.4442, 0.5805, 0.4129, 0.5765, 0.4756, 0.5809, 0.4442, 0.5769, 0.4756, 0.5774, 0.4442, 0.5805, 0.4129, 0.5801, 0.4129, 0.5765, 0.4129, 0.5801, 0.4442, 0.5805, 0.4442, 0.7281, 0.4129, 0.729, 0.4442, 0.5805, 0.4756, 0.5809, 0.4756, 0.7271, 0.4442, 0.7281, 0.4756, 0.7271, 0.4442, 0.7281, 0.4442, 0.7281, 0.4756, 0.7271, 0.4442, 0.7281, 0.4129, 0.729, 0.4129, 0.729, 0.4442, 0.7281, 0.4756, 0.5809, 0.4756, 0.7271, 0.4756, 0.7271, 0.4756, 0.5809, 0.4756, 0.5809, 0.4756, 0.7271, 0.4756, 0.7271, 0.4756, 0.5809, 0.4756, 0.7271, 0.4442, 0.7281, 0.4442, 0.7281, 0.4756, 0.7271, 0.4756, 0.5774, 0.4756, 0.5809, 0.4756, 0.5809, 0.4756, 0.5774, 0.4756, 0.5774, 0.4756, 0.5809, 0.4756, 0.5809, 0.4756, 0.5774, 0.4129, 0.729, 0.4129, 0.5801, 0.4129, 0.5801, 0.4129, 0.729, 0.4129, 0.729, 0.4129, 0.5801, 0.4129, 0.5801, 0.4129, 0.729, 0.4442, 0.7281, 0.4129, 0.729, 0.4129, 0.729, 0.4442, 0.7281, 0.4129, 0.5801, 0.4129, 0.5765, 0.4129, 0.5765, 0.4129, 0.5801, 0.4129, 0.5801, 0.4129, 0.5765, 0.4129, 0.5765, 0.4129, 0.5801])
me_kocka.materials.append(mat_column_medium)
me_kocka.materials.append(mat_column_dark)
me_kocka.materials.append(mat_column_light)
me_kocka.update()
me_s_klap_008 = bpy.data.meshes.new('Síklap.008')
me_s_klap_008.from_pydata([(-1.0, -1.0, 0.0), (1.0, -1.0, 0.0), (-1.0, 1.0, 0.0), (1.0, 1.0, 0.0), (-1.0, 1.0, 0.0), (-1.0, -1.0, 0.0), (1.0, -1.0, 0.0), (1.0, 1.0, 0.0), (-1.0, 1.0, -0.03061), (-1.0, -1.0, -0.03061), (1.0, -1.0, -0.03061), (1.0, 1.0, -0.03061)], [], [(0, 1, 3, 2), (5, 9, 10, 6), (1, 3, 7, 6), (2, 0, 5, 4), (3, 2, 4, 7), (0, 1, 6, 5), (9, 8, 11, 10), (6, 10, 11, 7), (4, 8, 9, 5), (7, 11, 8, 4)])
_uv = me_s_klap_008.uv_layers.new(name='UVMap')
_uv.uv.foreach_set('vector', [0.0, 0.0, 1.0, 0.0, 1.0, 1.0, 0.0, 1.0, 0.0, 0.0, 0.0, 0.0, 1.0, 0.0, 1.0, 0.0, 1.0, 0.0, 1.0, 1.0, 1.0, 1.0, 1.0, 0.0, 0.0, 1.0, 0.0, 0.0, 0.0, 0.0, 0.0, 1.0, 1.0, 1.0, 0.0, 1.0, 0.0, 1.0, 1.0, 1.0, 0.0, 0.0, 1.0, 0.0, 1.0, 0.0, 0.0, 0.0, 0.0, 0.0, 0.0, 1.0, 1.0, 1.0, 1.0, 0.0, 1.0, 0.0, 1.0, 0.0, 1.0, 1.0, 1.0, 1.0, 0.0, 1.0, 0.0, 1.0, 0.0, 0.0, 0.0, 0.0, 1.0, 1.0, 1.0, 1.0, 0.0, 1.0, 0.0, 1.0])
me_s_klap_008.materials.append(mat_alap_sik)
me_s_klap_008.update()
me_kocka_002 = bpy.data.meshes.new('Kocka.002')
me_kocka_002.from_pydata([(-3.486, -3.35, 0.945), (-3.151, -2.977, 0.4387), (-3.486, 4.403, 0.945), (-3.151, 4.031, 0.4387), (3.486, -3.35, 0.945), (3.151, -2.977, 0.4387), (3.486, 4.403, 0.945), (3.151, 4.031, 0.4387), (-3.486, -3.35, 0.8366), (-3.486, 4.403, 0.8366), (3.486, 4.403, 0.8366), (3.486, -3.35, 0.8366), (-5.478, 6.619, 0.945), (-5.478, -5.565, 0.945), (-5.478, 6.619, 0.9006), (5.478, 6.619, 0.945), (5.478, 6.619, 0.9006), (5.478, -5.565, 0.945), (5.478, -5.565, 0.9006), (-5.478, -5.565, 0.9006), (-3.321, -3.167, 0.09378), (-3.321, 4.22, 0.09378), (3.321, 4.22, 0.09378), (3.321, -3.167, 0.09378), (-3.321, -3.167, -0.4188), (-3.321, 4.22, -0.4188), (3.321, 4.22, -0.4188), (3.321, -3.167, -0.4188), (-3.952, -3.868, 0.04536), (-3.952, 4.921, 0.04536), (3.952, 4.921, 0.04536), (3.952, -3.868, 0.04536), (-3.952, -3.868, -0.363), (-3.952, 4.921, -0.363), (3.952, 4.921, -0.363), (3.952, -3.868, -0.363), (-2.882, -3.868, -0.01102), (2.882, -3.868, -0.01102), (2.882, -3.868, -0.3066), (-2.882, -3.868, -0.3066), (2.882, 4.921, -0.01102), (-2.882, 4.921, -0.01102), (-2.882, 4.921, -0.3066), (2.882, 4.921, -0.3066), (1.335, -8.654, -0.184), (-1.335, -8.654, -0.184), (-1.335, -8.654, -0.3066), (1.335, -8.654, -0.3066), (-1.335, 9.707, -0.184), (1.335, 9.707, -0.184), (1.335, 9.707, -0.3066), (-1.335, 9.707, -0.3066), (2.108, 6.968, -0.0792), (2.308, 6.968, -0.3066), (-2.308, 6.968, -0.3066), (-2.108, 6.968, -0.0792), (-2.308, -5.915, -0.3066), (2.308, -5.915, -0.3066), (-2.108, -5.915, -0.0792), (2.108, -5.915, -0.0792)], [], [(8, 1, 3, 9), (9, 3, 7, 10), (10, 7, 5, 11), (11, 5, 1, 8), (2, 6, 4, 0), (3, 1, 20, 21), (11, 8, 19, 18), (4, 6, 15, 17), (9, 10, 16, 14), (2, 0, 13, 12), (17, 18, 19, 13), (15, 16, 18, 17), (12, 14, 16, 15), (13, 19, 14, 12), (0, 4, 17, 13), (8, 9, 14, 19), (10, 11, 18, 16), (6, 2, 12, 15), (27, 24, 32, 35), (1, 5, 23, 20), (7, 3, 21, 22), (5, 7, 22, 23), (26, 25, 24, 27), (23, 22, 30, 31), (24, 25, 33, 32), (26, 27, 35, 34), (31, 30, 34, 35), (29, 28, 32, 33), (57, 56, 46, 47), (53, 52, 49, 50), (21, 20, 28, 29), (25, 26, 34, 33), (20, 23, 31, 28), (22, 21, 29, 30), (28, 31, 37, 36), (31, 35, 38, 37), (35, 32, 39, 38), (32, 28, 36, 39), (30, 29, 41, 40), (29, 33, 42, 41), (33, 34, 43, 42), (34, 30, 40, 43), (45, 44, 47, 46), (49, 48, 51, 50), (56, 58, 45, 46), (55, 54, 51, 48), (52, 55, 48, 49), (59, 57, 47, 44), (54, 53, 50, 51), (58, 59, 44, 45), (42, 43, 53, 54), (40, 41, 55, 52), (41, 42, 54, 55), (43, 40, 52, 53), (36, 37, 59, 58), (37, 38, 57, 59), (39, 36, 58, 56), (38, 39, 56, 57)])
me_kocka_002.polygons.foreach_set('use_smooth', [True] * 58)
_uv = me_kocka_002.uv_layers.new(name='UVMap')
_uv.uv.foreach_set('vector', [0.4032, 0.0, 0.625, 0.0, 0.625, 0.25, 0.4032, 0.25, 0.4032, 0.25, 0.625, 0.25, 0.625, 0.5, 0.4032, 0.5, 0.4032, 0.5, 0.625, 0.5, 0.625, 0.75, 0.4032, 0.75, 0.4032, 0.75, 0.625, 0.75, 0.625, 1.0, 0.4032, 1.0, 0.125, 0.5, 0.375, 0.5, 0.375, 0.75, 0.125, 0.75, 0.625, 0.25, 0.625, 0.0, 0.625, 0.0, 0.625, 0.25, 0.4032, 0.75, 0.4032, 1.0, 0.4032, 1.0, 0.4032, 0.75, 0.375, 0.75, 0.375, 0.5, 0.375, 0.5, 0.375, 0.75, 0.4032, 0.25, 0.4032, 0.5, 0.4032, 0.5, 0.4032, 0.25, 0.125, 0.5, 0.125, 0.75, 0.125, 0.75, 0.125, 0.5, 0.375, 0.75, 0.4032, 0.75, 0.4032, 1.0, 0.375, 1.0, 0.375, 0.5, 0.4032, 0.5, 0.4032, 0.75, 0.375, 0.75, 0.375, 0.25, 0.4032, 0.25, 0.4032, 0.5, 0.375, 0.5, 0.375, 0.0, 0.4032, 0.0, 0.4032, 0.25, 0.375, 0.25, 0.125, 0.75, 0.375, 0.75, 0.375, 0.75, 0.125, 0.75, 0.4032, 0.0, 0.4032, 0.25, 0.4032, 0.25, 0.4032, 0.0, 0.4032, 0.5, 0.4032, 0.75, 0.4032, 0.75, 0.4032, 0.5, 0.375, 0.5, 0.125, 0.5, 0.125, 0.5, 0.375, 0.5, 0.625, 0.75, 0.875, 0.75, 0.875, 0.75, 0.625, 0.75, 0.625, 1.0, 0.625, 0.75, 0.625, 0.75, 0.625, 1.0, 0.625, 0.5, 0.625, 0.25, 0.625, 0.25, 0.625, 0.5, 0.625, 0.75, 0.625, 0.5, 0.625, 0.5, 0.625, 0.75, 0.625, 0.5, 0.875, 0.5, 0.875, 0.75, 0.625, 0.75, 0.625, 0.75, 0.625, 0.5, 0.625, 0.5, 0.625, 0.75, 0.875, 0.75, 0.875, 0.5, 0.875, 0.5, 0.875, 0.75, 0.625, 0.5, 0.625, 0.75, 0.625, 0.75, 0.625, 0.5, 0.625, 0.75, 0.625, 0.5, 0.625, 0.5, 0.625, 0.75, 0.625, 0.25, 0.625, 0.0, 0.625, 0.0, 0.625, 0.25, 0.625, 0.7518, 0.625, 0.9982, 0.625, 0.9982, 0.625, 0.7518, 0.625, 0.4982, 0.625, 0.4982, 0.625, 0.4982, 0.625, 0.4982, 0.625, 0.25, 0.625, 0.0, 0.625, 0.0, 0.625, 0.25, 0.875, 0.5, 0.625, 0.5, 0.625, 0.5, 0.875, 0.5, 0.625, 1.0, 0.625, 0.75, 0.625, 0.75, 0.625, 1.0, 0.625, 0.5, 0.625, 0.25, 0.625, 0.25, 0.625, 0.5, 0.625, 1.0, 0.625, 0.75, 0.625, 0.7518, 0.625, 0.9982, 0.625, 0.75, 0.625, 0.75, 0.625, 0.7518, 0.625, 0.7518, 0.625, 0.75, 0.625, 1.0, 0.625, 0.9982, 0.625, 0.7518, 0.625, 1.0, 0.625, 1.0, 0.625, 0.9982, 0.625, 0.9982, 0.625, 0.5, 0.625, 0.25, 0.625, 0.2518, 0.625, 0.4982, 0.625, 0.25, 0.625, 0.25, 0.625, 0.2518, 0.625, 0.2518, 0.625, 0.25, 0.625, 0.5, 0.625, 0.4982, 0.625, 0.2518, 0.625, 0.5, 0.625, 0.5, 0.625, 0.4982, 0.625, 0.4982, 0.625, 0.9982, 0.625, 0.7518, 0.625, 0.7518, 0.625, 0.9982, 0.625, 0.4982, 0.625, 0.2518, 0.625, 0.2518, 0.625, 0.4982, 0.625, 0.9982, 0.625, 0.9982, 0.625, 0.9982, 0.625, 0.9982, 0.625, 0.2518, 0.625, 0.2518, 0.625, 0.2518, 0.625, 0.2518, 0.625, 0.4982, 0.625, 0.2518, 0.625, 0.2518, 0.625, 0.4982, 0.625, 0.7518, 0.625, 0.7518, 0.625, 0.7518, 0.625, 0.7518, 0.625, 0.2518, 0.625, 0.4982, 0.625, 0.4982, 0.625, 0.2518, 0.625, 0.9982, 0.625, 0.7518, 0.625, 0.7518, 0.625, 0.9982, 0.625, 0.2518, 0.625, 0.4982, 0.625, 0.4982, 0.625, 0.2518, 0.625, 0.4982, 0.625, 0.2518, 0.625, 0.2518, 0.625, 0.4982, 0.625, 0.2518, 0.625, 0.2518, 0.625, 0.2518, 0.625, 0.2518, 0.625, 0.4982, 0.625, 0.4982, 0.625, 0.4982, 0.625, 0.4982, 0.625, 0.9982, 0.625, 0.7518, 0.625, 0.7518, 0.625, 0.9982, 0.625, 0.7518, 0.625, 0.7518, 0.625, 0.7518, 0.625, 0.7518, 0.625, 0.9982, 0.625, 0.9982, 0.625, 0.9982, 0.625, 0.9982, 0.625, 0.7518, 0.625, 0.9982, 0.625, 0.9982, 0.625, 0.7518])
me_kocka_002.materials.append(mat_anvil_grey)
me_kocka_002.update()
me_s_klap_009 = bpy.data.meshes.new('Síklap.009')
me_s_klap_009.from_pydata([(-1.0, -1.0, 0.0), (1.0, -1.0, 0.0), (-1.0, 1.0, 0.0), (1.0, 1.0, 0.0), (-1.0, 1.0, 0.0), (-1.0, -1.0, 0.0), (1.0, -1.0, 0.0), (1.0, 1.0, 0.0), (-1.0, 1.0, -0.03061), (-1.0, -1.0, -0.03061), (1.0, -1.0, -0.03061), (1.0, 1.0, -0.03061)], [], [(0, 1, 3, 2), (5, 9, 10, 6), (1, 3, 7, 6), (2, 0, 5, 4), (3, 2, 4, 7), (0, 1, 6, 5), (9, 8, 11, 10), (6, 10, 11, 7), (4, 8, 9, 5), (7, 11, 8, 4)])
_uv = me_s_klap_009.uv_layers.new(name='UVMap')
_uv.uv.foreach_set('vector', [0.0, 0.0, 1.0, 0.0, 1.0, 1.0, 0.0, 1.0, 0.0, 0.0, 0.0, 0.0, 1.0, 0.0, 1.0, 0.0, 1.0, 0.0, 1.0, 1.0, 1.0, 1.0, 1.0, 0.0, 0.0, 1.0, 0.0, 0.0, 0.0, 0.0, 0.0, 1.0, 1.0, 1.0, 0.0, 1.0, 0.0, 1.0, 1.0, 1.0, 0.0, 0.0, 1.0, 0.0, 1.0, 0.0, 0.0, 0.0, 0.0, 0.0, 0.0, 1.0, 1.0, 1.0, 1.0, 0.0, 1.0, 0.0, 1.0, 0.0, 1.0, 1.0, 1.0, 1.0, 0.0, 1.0, 0.0, 1.0, 0.0, 0.0, 0.0, 0.0, 1.0, 1.0, 1.0, 1.0, 0.0, 1.0, 0.0, 1.0])
me_s_klap_009.materials.append(mat_alap_sik)
me_s_klap_009.update()
me_henger_001 = bpy.data.meshes.new('Henger.001')
me_henger_001.from_pydata([(-5.595e-09, 1.037, 0.1287), (-5.351e-09, 0.878, -0.0215), (0.7331, 0.7331, 0.1287), (0.6208, 0.6208, -0.0215), (1.037, -8.214e-07, 0.1287), (0.878, -7.855e-07, -0.0215), (0.7331, -0.7331, 0.1287), (0.6208, -0.6208, -0.0215), (-5.595e-09, -1.037, 0.1287), (-5.351e-09, -0.878, -0.0215), (-0.7331, -0.7331, 0.1287), (-0.6208, -0.6208, -0.0215), (-1.037, -8.214e-07, 0.1287), (-0.878, -7.855e-07, -0.0215), (-0.7331, 0.7331, 0.1287), (-0.6208, 0.6208, -0.0215), (-0.002121, 0.845, -0.00701), (0.6029, 0.5944, -0.00701), (0.8535, -0.01067, -0.00701), (0.6029, -0.6157, -0.00701), (-0.002121, -0.8663, -0.00701), (-0.6072, -0.6157, -0.00701), (-0.8578, -0.01067, -0.00701), (-0.6072, 0.5944, -0.00701), (-0.002121, -0.01067, -0.00701), (-1.196e-08, -7.855e-07, -0.0215), (2.015, 1.346, -0.04784), (0.8919, 1.346, -0.04784), (2.015, 1.384, -0.03203), (0.8919, 1.384, -0.03203), (2.015, 1.399, 0.006135), (0.8919, 1.399, 0.006135), (2.015, 1.384, 0.0443), (0.8919, 1.384, 0.0443), (2.015, 1.346, 0.06011), (0.8919, 1.346, 0.06011), (2.015, 1.307, 0.0443), (0.8919, 1.307, 0.0443), (2.015, 1.292, 0.006135), (0.8919, 1.292, 0.006135), (2.015, 1.307, -0.03203), (0.8919, 1.307, -0.03203), (0.9128, 0.05732, 0.04602), (0.975, 0.04033, 0.08705), (1.008, -0.0006964, 0.104), (0.9416, -0.05149, 0.06346), (0.9157, -0.05871, 0.04602), (0.8816, -0.04172, 0.005002), (0.8716, -0.0006964, -0.01199), (0.877, 0.04033, 0.005002), (2.28, 0.05732, 0.04602), (2.28, 0.04033, 0.08705), (2.28, -0.0006964, 0.104), (2.28, -0.04172, 0.08705), (2.28, -0.05871, 0.04602), (2.28, -0.04172, 0.005002), (2.28, -0.0006964, -0.01199), (2.28, 0.04033, 0.005002), (2.28, -0.0006966, 0.04602), (0.8919, 1.384, -0.03203), (0.8919, 1.346, -0.04784), (0.8919, 1.399, 0.006135), (0.8919, 1.384, 0.0443), (0.8919, 1.346, 0.06011), (0.8919, 1.307, 0.0443), (0.8919, 1.292, 0.006135), (0.8919, 1.307, -0.03203), (0.8919, 1.346, 0.006135), (2.015, 1.346, 0.006135)], [], [(0, 1, 3, 2), (2, 3, 5, 4), (4, 5, 7, 6), (6, 7, 9, 8), (8, 9, 11, 10), (10, 11, 13, 12), (12, 13, 15, 14), (14, 15, 1, 0), (12, 14, 23, 22), (6, 8, 20, 19), (10, 12, 22, 21), (4, 6, 19, 18), (0, 2, 17, 16), (14, 0, 16, 23), (8, 10, 21, 20), (2, 4, 18, 17), (16, 17, 24), (17, 18, 24), (18, 19, 24), (19, 20, 24), (20, 21, 24), (21, 22, 24), (22, 23, 24), (23, 16, 24), (3, 1, 25), (1, 15, 25), (15, 13, 25), (13, 11, 25), (11, 9, 25), (9, 7, 25), (7, 5, 25), (5, 3, 25), (26, 27, 29, 28), (28, 29, 31, 30), (30, 31, 33, 32), (32, 33, 35, 34), (34, 35, 37, 36), (36, 37, 39, 38), (35, 33, 62, 63), (38, 39, 41, 40), (40, 41, 27, 26), (28, 30, 68), (50, 51, 58), (51, 52, 58), (52, 53, 58), (53, 54, 58), (54, 55, 58), (55, 56, 58), (56, 57, 58), (57, 50, 58), (46, 47, 55, 54), (44, 45, 53, 52), (42, 43, 51, 50), (49, 42, 50, 57), (47, 48, 56, 55), (45, 46, 54, 53), (43, 44, 52, 51), (48, 49, 57, 56), (63, 62, 67), (41, 39, 65, 66), (31, 29, 59, 61), (37, 35, 63, 64), (27, 41, 66, 60), (29, 27, 60, 59), (33, 31, 61, 62), (39, 37, 64, 65), (61, 59, 67), (66, 65, 67), (64, 63, 67), (62, 61, 67), (59, 60, 67), (60, 66, 67), (65, 64, 67), (34, 36, 68), (40, 26, 68), (26, 28, 68), (30, 32, 68), (36, 38, 68), (32, 34, 68), (38, 40, 68)])
_uv = me_henger_001.uv_layers.new(name='UVMap')
_uv.uv.foreach_set('vector', [1.0, 0.5, 1.0, 1.0, 0.875, 1.0, 0.875, 0.5, 0.875, 0.5, 0.875, 1.0, 0.75, 1.0, 0.75, 0.5, 0.75, 0.5, 0.75, 1.0, 0.625, 1.0, 0.625, 0.5, 0.625, 0.5, 0.625, 1.0, 0.5, 1.0, 0.5, 0.5, 0.5, 0.5, 0.5, 1.0, 0.375, 1.0, 0.375, 0.5, 0.375, 0.5, 0.375, 1.0, 0.25, 1.0, 0.25, 0.5, 0.25, 0.5, 0.25, 1.0, 0.125, 1.0, 0.125, 0.5, 0.125, 0.5, 0.125, 1.0, 0.0, 1.0, 0.0, 0.5, 0.25, 0.5, 0.125, 0.5, 0.125, 0.5, 0.25, 0.5, 0.625, 0.5, 0.5, 0.5, 0.5, 0.5, 0.625, 0.5, 0.375, 0.5, 0.25, 0.5, 0.25, 0.5, 0.375, 0.5, 0.75, 0.5, 0.625, 0.5, 0.625, 0.5, 0.75, 0.5, 1.0, 0.5, 0.875, 0.5, 0.875, 0.5, 1.0, 0.5, 0.125, 0.5, 0.0, 0.5, 0.0, 0.5, 0.125, 0.5, 0.5, 0.5, 0.375, 0.5, 0.375, 0.5, 0.5, 0.5, 0.875, 0.5, 0.75, 0.5, 0.75, 0.5, 0.875, 0.5, 0.75, 0.49, 0.9197, 0.4197, 0.75, 0.4761, 0.9197, 0.4197, 0.99, 0.25, 0.9099, 0.4099, 0.99, 0.25, 0.9197, 0.08029, 0.9761, 0.25, 0.9197, 0.08029, 0.75, 0.01, 0.9099, 0.09012, 0.75, 0.01, 0.5803, 0.08029, 0.75, 0.02389, 0.5803, 0.08029, 0.51, 0.25, 0.5901, 0.09012, 0.51, 0.25, 0.5803, 0.4197, 0.5239, 0.25, 0.5803, 0.4197, 0.75, 0.49, 0.5901, 0.4099, 0.4197, 0.4197, 0.25, 0.49, 0.4073, 0.4073, 0.25, 0.49, 0.08029, 0.4197, 0.25, 0.4725, 0.08029, 0.4197, 0.01, 0.25, 0.09269, 0.4073, 0.01, 0.25, 0.08029, 0.08029, 0.02752, 0.25, 0.08029, 0.08029, 0.25, 0.01, 0.09269, 0.09269, 0.25, 0.01, 0.4197, 0.08029, 0.25, 0.02752, 0.4197, 0.08029, 0.49, 0.25, 0.4073, 0.09269, 0.49, 0.25, 0.4197, 0.4197, 0.4725, 0.25, 1.0, 0.5, 1.0, 1.0, 0.875, 1.0, 0.875, 0.5, 0.875, 0.5, 0.875, 1.0, 0.75, 1.0, 0.75, 0.5, 0.75, 0.5, 0.75, 1.0, 0.625, 1.0, 0.625, 0.5, 0.625, 0.5, 0.625, 1.0, 0.5, 1.0, 0.5, 0.5, 0.5, 0.5, 0.5, 1.0, 0.375, 1.0, 0.375, 0.5, 0.375, 0.5, 0.375, 1.0, 0.25, 1.0, 0.25, 0.5, 0.5, 1.0, 0.625, 1.0, 0.625, 1.0, 0.5, 1.0, 0.25, 0.5, 0.25, 1.0, 0.125, 1.0, 0.125, 0.5, 0.125, 0.5, 0.125, 1.0, 0.0, 1.0, 0.0, 0.5, 0.875, 0.5, 0.75, 0.5, 0.875, 0.5, 0.75, 0.49, 0.9197, 0.4197, 0.75, 0.4761, 0.9197, 0.4197, 0.99, 0.25, 0.9099, 0.4099, 0.99, 0.25, 0.9197, 0.08029, 0.9761, 0.25, 0.9197, 0.08029, 0.75, 0.01, 0.9099, 0.09012, 0.75, 0.01, 0.5803, 0.08029, 0.75, 0.02389, 0.5803, 0.08029, 0.51, 0.25, 0.5901, 0.09012, 0.51, 0.25, 0.5803, 0.4197, 0.5239, 0.25, 0.5803, 0.4197, 0.75, 0.49, 0.5901, 0.4099, 0.75, 0.01, 0.5803, 0.08029, 0.5803, 0.08029, 0.75, 0.01, 0.99, 0.25, 0.8221, 0.03987, 0.9197, 0.08029, 0.99, 0.25, 0.75, 0.49, 0.9197, 0.4197, 0.9197, 0.4197, 0.75, 0.49, 0.5803, 0.4197, 0.75, 0.49, 0.75, 0.49, 0.5803, 0.4197, 0.5803, 0.08029, 0.51, 0.25, 0.51, 0.25, 0.5803, 0.08029, 0.8221, 0.03987, 0.75, 0.01, 0.75, 0.01, 0.9197, 0.08029, 0.9197, 0.4197, 0.99, 0.25, 0.99, 0.25, 0.9197, 0.4197, 0.51, 0.25, 0.5803, 0.4197, 0.5803, 0.4197, 0.51, 0.25, 0.5, 1.0, 0.625, 1.0, 0.5, 1.0, 0.125, 1.0, 0.25, 1.0, 0.25, 1.0, 0.125, 1.0, 0.75, 1.0, 0.875, 1.0, 0.875, 1.0, 0.75, 1.0, 0.375, 1.0, 0.5, 1.0, 0.5, 1.0, 0.375, 1.0, 0.0, 1.0, 0.125, 1.0, 0.125, 1.0, 0.0, 1.0, 0.875, 1.0, 1.0, 1.0, 1.0, 1.0, 0.875, 1.0, 0.625, 1.0, 0.75, 1.0, 0.75, 1.0, 0.625, 1.0, 0.25, 1.0, 0.375, 1.0, 0.375, 1.0, 0.25, 1.0, 0.75, 1.0, 0.875, 1.0, 0.75, 1.0, 0.125, 1.0, 0.25, 1.0, 0.125, 1.0, 0.375, 1.0, 0.5, 1.0, 0.375, 1.0, 0.625, 1.0, 0.75, 1.0, 0.625, 1.0, 0.875, 1.0, 1.0, 1.0, 0.875, 1.0, 0.0, 1.0, 0.125, 1.0, 0.0, 1.0, 0.25, 1.0, 0.375, 1.0, 0.25, 1.0, 0.5, 0.5, 0.375, 0.5, 0.5, 0.5, 0.125, 0.5, 0.0, 0.5, 0.125, 0.5, 1.0, 0.5, 0.875, 0.5, 1.0, 0.5, 0.75, 0.5, 0.625, 0.5, 0.75, 0.5, 0.375, 0.5, 0.25, 0.5, 0.375, 0.5, 0.625, 0.5, 0.5, 0.5, 0.625, 0.5, 0.25, 0.5, 0.125, 0.5, 0.25, 0.5])
me_henger_001.materials.append(mat_pan_col)
me_henger_001.update()
me_s_klap_002 = bpy.data.meshes.new('Síklap.002')
me_s_klap_002.from_pydata([(-1.0, -1.0, 0.0), (1.0, -1.0, 0.0), (-1.0, 1.0, 0.0), (1.0, 1.0, 0.0), (-1.0, 1.0, 0.0), (-1.0, -1.0, 0.0), (1.0, -1.0, 0.0), (1.0, 1.0, 0.0), (-1.0, 1.0, -0.03061), (-1.0, -1.0, -0.03061), (1.0, -1.0, -0.03061), (1.0, 1.0, -0.03061)], [], [(0, 1, 3, 2), (5, 9, 10, 6), (1, 3, 7, 6), (2, 0, 5, 4), (3, 2, 4, 7), (0, 1, 6, 5), (9, 8, 11, 10), (6, 10, 11, 7), (4, 8, 9, 5), (7, 11, 8, 4)])
_uv = me_s_klap_002.uv_layers.new(name='UVMap')
_uv.uv.foreach_set('vector', [0.0, 0.0, 1.0, 0.0, 1.0, 1.0, 0.0, 1.0, 0.0, 0.0, 0.0, 0.0, 1.0, 0.0, 1.0, 0.0, 1.0, 0.0, 1.0, 1.0, 1.0, 1.0, 1.0, 0.0, 0.0, 1.0, 0.0, 0.0, 0.0, 0.0, 0.0, 1.0, 1.0, 1.0, 0.0, 1.0, 0.0, 1.0, 1.0, 1.0, 0.0, 0.0, 1.0, 0.0, 1.0, 0.0, 0.0, 0.0, 0.0, 0.0, 0.0, 1.0, 1.0, 1.0, 1.0, 0.0, 1.0, 0.0, 1.0, 0.0, 1.0, 1.0, 1.0, 1.0, 0.0, 1.0, 0.0, 1.0, 0.0, 0.0, 0.0, 0.0, 1.0, 1.0, 1.0, 1.0, 0.0, 1.0, 0.0, 1.0])
me_s_klap_002.materials.append(mat_alap_sik)
me_s_klap_002.update()
me_kocka_001 = bpy.data.meshes.new('Kocka.001')
me_kocka_001.from_pydata([(0.0, -0.7241, 5.988), (0.0, -1.029, 14.75), (0.1118, 0.0, 5.988), (0.3096, 0.0, 15.48), (0.0, 0.0, 16.88), (0.7896, 0.0, 5.791), (0.0, -1.361, 5.202), (0.0, -1.868, 5.791), (0.4742, -1.104, 5.791), (0.3633, -1.017, 5.295), (0.0, -1.361, 5.202), (0.3633, -1.017, 5.295), (0.3633, -1.017, 5.295), (0.3633, -1.017, 5.295), (0.6915, 0.0, 5.295), (0.3633, -1.017, 5.295), (0.3449, -0.9394, 5.279), (0.0, -0.3625, 5.267), (0.3054, 0.0, 5.295), (0.3633, -1.017, 5.295), (0.2654, -0.2739, 5.272), (0.0, -0.2027, 2.669), (0.3177, 0.0, 2.688), (0.2674, -0.09111, 2.676), (0.0, -0.2027, 2.27), (0.3177, 0.0, 2.274), (0.2674, -0.09111, 2.277), (0.0, 0.0, 1.524), (0.4922, 0.0, 2.359), (0.4922, 0.0, 2.599), (0.4001, -0.2108, 2.592), (0.0, -0.3731, 2.588), (0.3985, -0.2125, 2.361), (0.0, -0.3731, 2.356), (1.433, 5.887, 15.56), (1.334, 5.809, 15.8)], [], [(2, 3, 1, 0), (14, 15, 16), (3, 4, 1), (2, 0, 8, 5), (8, 0, 7), (9, 8, 7, 6), (9, 6, 10), (13, 15, 14, 5, 8, 9, 11, 12), (14, 15, 19, 20, 18), (18, 20, 23, 22), (17, 20, 19, 10), (23, 21, 31, 30), (20, 17, 21, 23), (25, 26, 27), (24, 26, 32, 33), (26, 24, 27), (30, 31, 33, 32), (29, 30, 32, 28), (26, 25, 28, 32), (22, 23, 30, 29)])
_uv = me_kocka_001.uv_layers.new(name='UVMap')
_uv.uv.foreach_set('vector', [0.375, 0.625, 0.625, 0.625, 0.625, 0.75, 0.375, 0.75, 0.375, 0.625, 0.375, 0.7309, 0.375, 0.7309, 0.625, 0.625, 0.75, 0.625, 0.625, 0.75, 0.375, 0.625, 0.375, 0.75, 0.375, 0.6892, 0.375, 0.625, 0.375, 0.6892, 0.375, 0.75, 0.375, 0.7465, 0.375, 0.7309, 0.375, 0.6892, 0.375, 0.7465, 0.375, 0.75, 0.375, 0.7309, 0.375, 0.75, 0.375, 0.75, 0.375, 0.7309, 0.375, 0.7309, 0.375, 0.625, 0.375, 0.625, 0.375, 0.6892, 0.375, 0.7309, 0.375, 0.7309, 0.375, 0.7309, 0.375, 0.625, 0.375, 0.7309, 0.375, 0.7309, 0.375, 0.6549, 0.375, 0.625, 0.375, 0.625, 0.375, 0.6549, 0.375, 0.6549, 0.375, 0.625, 0.375, 0.6572, 0.375, 0.6549, 0.375, 0.7309, 0.375, 0.7309, 0.375, 0.6549, 0.375, 0.6572, 0.375, 0.6572, 0.375, 0.6549, 0.375, 0.6549, 0.375, 0.6572, 0.375, 0.6572, 0.375, 0.6549, 0.375, 0.625, 0.375, 0.6549, 0.375, 0.625, 0.375, 0.6572, 0.375, 0.6549, 0.375, 0.6549, 0.375, 0.6572, 0.375, 0.6549, 0.375, 0.6572, 0.375, 0.6549, 0.375, 0.6549, 0.375, 0.6572, 0.375, 0.6572, 0.375, 0.6549, 0.375, 0.625, 0.375, 0.6549, 0.375, 0.6549, 0.375, 0.625, 0.375, 0.6549, 0.375, 0.625, 0.375, 0.625, 0.375, 0.6549, 0.375, 0.625, 0.375, 0.6549, 0.375, 0.6549, 0.375, 0.625])
me_kocka_001.materials.append(mat_sword_basic)
me_kocka_001.update()

# ---- objects
ob_light = bpy.data.objects.new('Light', light_light)
ob_mod_stairs = bpy.data.objects.new('mod_stairs', me_s_klap)
ob_s_klap_001 = bpy.data.objects.new('Síklap.001', me_s_klap_001)
ob_mod_door = bpy.data.objects.new('mod_door', me_henger)
ob_s_klap_002 = bpy.data.objects.new('Síklap.002', me_s_klap_004)
ob_s_klap_003 = bpy.data.objects.new('Síklap.003', me_s_klap_005)
ob_mod_trap = bpy.data.objects.new('mod_trap', me_s_klap_006)
ob_s_klap_004 = bpy.data.objects.new('Síklap.004', me_s_klap_007)
ob_mod_anvil = bpy.data.objects.new('mod_anvil', me_kocka)
ob_light_001 = bpy.data.objects.new('Light.001', light_light_001)
ob_s_klap_005 = bpy.data.objects.new('Síklap.005', me_s_klap_008)
ob_camera_001 = bpy.data.objects.new('Camera.001', cam_camera_01)
ob_mod_anvil_01 = bpy.data.objects.new('mod_anvil.01', me_kocka_002)
ob_sun = bpy.data.objects.new('Sun', light_sun)
ob_s_klap_006 = bpy.data.objects.new('Síklap.006', me_s_klap_009)
ob_henger = bpy.data.objects.new('Henger', me_henger_001)
ob_s_klap_007 = bpy.data.objects.new('Síklap.007', me_s_klap_002)
ob_kocka = bpy.data.objects.new('Kocka', me_kocka_001)

# ---- transforms, parenting, visibility, modifiers, constraints
ob_light.location = (4.076, 1.005, 5.904)
ob_light.rotation_euler = (0.6503, 0.05522, 1.866)
ob_light.lock_rotations_4d = False
ob_light.empty_display_type = 'ARROWS'
ob_light.color = (0.0, 0.0, 0.0, 0.0)
ob_light.lineart.crease_threshold = 0.0
ob_mod_stairs.location = (0.02461, 0.02236, 0.5)
ob_s_klap_001.location = (0.0, 0.0, 0.1259)
ob_s_klap_001.scale = (2.023, 2.023, 2.023)
ob_mod_door.location = (-0.3394, 8.142, 3.55)
ob_mod_door.rotation_euler = (0.0013, 3.136, -0.002655)
ob_mod_door.scale = (-0.0744, 0.7756, 0.3325)
ob_s_klap_002.location = (0.0, 8.004, 0.1259)
ob_s_klap_002.scale = (2.023, 2.023, 2.023)
ob_s_klap_003.location = (0.0, 15.99, 0.1259)
ob_s_klap_003.scale = (2.023, 2.023, 2.023)
ob_mod_trap.location = (0.06311, 16.0, 0.5878)
ob_mod_trap.scale = (1.473, 1.473, 1.473)
ob_s_klap_004.location = (0.0, 24.11, 0.1259)
ob_s_klap_004.scale = (2.023, 2.023, 2.023)
ob_mod_anvil.location = (0.03844, 24.19, 2.848)
ob_mod_anvil.scale = (0.2744, 0.2744, -2.218)
ob_light_001.location = (4.242, 17.53, 4.856)
ob_light_001.rotation_euler = (0.6503, 0.05522, 1.866)
ob_light_001.lock_rotations_4d = False
ob_light_001.empty_display_type = 'ARROWS'
ob_light_001.color = (0.0, 0.0, 0.0, 0.0)
ob_light_001.lineart.crease_threshold = 0.0
ob_s_klap_005.location = (0.0, 32.2, 0.1259)
ob_s_klap_005.scale = (2.023, 2.023, 2.023)
ob_camera_001.location = (9.165, -16.79, 4.396)
ob_camera_001.rotation_euler = (1.423, -0.01678, 0.3225)
ob_camera_001.lock_rotations_4d = False
ob_camera_001.empty_display_type = 'ARROWS'
ob_camera_001.color = (0.0, 0.0, 0.0, 0.0)
ob_camera_001.display_type = 'WIRE'
ob_camera_001.lineart.crease_threshold = 0.0
ob_mod_anvil_01.location = (0.1165, 32.27, 2.007)
ob_mod_anvil_01.rotation_euler = (0.0, 0.0, 2.356)
ob_mod_anvil_01.scale = (0.1795, 0.1795, -1.451)
_m = ob_mod_anvil_01.modifiers.new('Smooth by Angle', 'NODES')
_m.node_group = ng_smooth_by_angle
_m.use_pin_to_last = True
_m.show_group_selector = False
ob_sun.location = (4.022, 20.59, 5.83)
ob_s_klap_006.location = (0.0, 40.06, 0.1259)
ob_s_klap_006.scale = (2.023, 2.023, 2.023)
ob_henger.location = (-0.1568, 39.37, 0.6158)
ob_henger.rotation_euler = (0.0, -0.0, 0.9153)
ob_s_klap_007.location = (0.0, 48.04, 0.1259)
ob_s_klap_007.scale = (2.023, 2.023, 2.023)
ob_kocka.location = (-0.6895, 46.73, 12.26)
ob_kocka.rotation_euler = (3.017, 0.06388, 3.19)
ob_kocka.scale = (0.7045, 0.7045, 0.7045)
_m = ob_kocka.modifiers.new('Tükrözés', 'MIRROR')
_m.use_axis = (True, True, False)
_m.use_clip = True

# ---- collection membership
col_collection.objects.link(ob_light)
col_collection.objects.link(ob_mod_stairs)
col_collection.objects.link(ob_s_klap_001)
col_collection.objects.link(ob_mod_door)
col_collection.objects.link(ob_s_klap_002)
col_collection.objects.link(ob_s_klap_003)
col_collection.objects.link(ob_mod_trap)
col_collection.objects.link(ob_s_klap_004)
col_collection.objects.link(ob_mod_anvil)
col_collection.objects.link(ob_light_001)
col_collection.objects.link(ob_s_klap_005)
col_collection.objects.link(ob_camera_001)
col_collection.objects.link(ob_mod_anvil_01)
col_collection.objects.link(ob_sun)
col_collection.objects.link(ob_s_klap_006)
col_collection.objects.link(ob_henger)
col_collection.objects.link(ob_s_klap_007)
col_collection.objects.link(ob_kocka)

# ---- scene / render settings (as saved in the file)
scene.camera = ob_camera_001
scene.frame_start = 1; scene.frame_end = 250; scene.frame_set(1)
scene.render.engine = 'BLENDER_EEVEE_NEXT'
bpy.context.view_layer.update()
